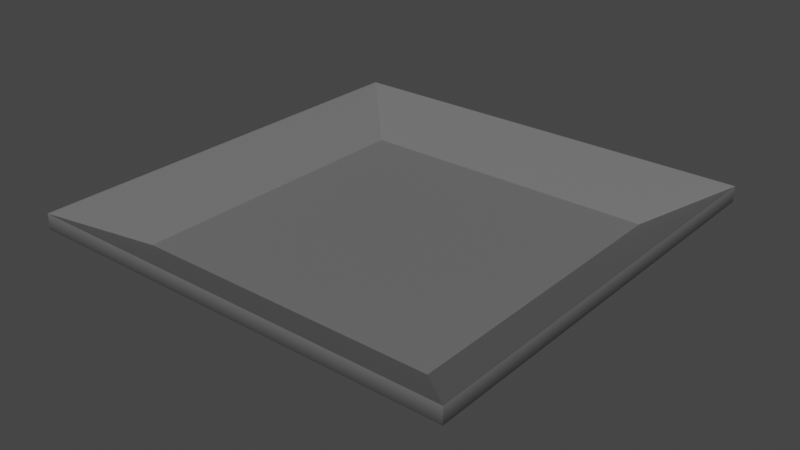 # Source: plate.blend  (saved by Blender 3.4.6; exported with 4.5.12 LTS)
import bpy
from mathutils import Matrix  # noqa: F401  (used for matrix-valued properties, if any)

bpy.ops.wm.read_factory_settings(use_empty=True)
scene = bpy.context.scene
scene.name = 'Scene'

# ---- collections
col_collection = bpy.data.collections.new('Collection'); scene.collection.children.link(col_collection)

# ---- materials (node trees are filled in below, after node groups)
mat_material = bpy.data.materials.new('Material')
mat_material.alpha_threshold = 0.0
mat_material.use_transparent_shadow = False
mat_material.roughness = 0.5
mat_material.line_color = (0.0, 0.0, 0.0, 1.0)

# ---- node groups
ng_auto_smooth = bpy.data.node_groups.new('Auto Smooth', 'GeometryNodeTree')
_s = ng_auto_smooth.interface.new_socket(name='Geometry', in_out='OUTPUT', socket_type='NodeSocketGeometry')
_s = ng_auto_smooth.interface.new_socket(name='Geometry', in_out='INPUT', socket_type='NodeSocketGeometry')
_s = ng_auto_smooth.interface.new_socket(name='Angle', in_out='INPUT', socket_type='NodeSocketFloat')
_s.subtype = 'ANGLE'
_s.min_value = 0.0
_s.max_value = 3.142
ng_auto_smooth.is_modifier = True
_N = ng_auto_smooth.nodes; _L = ng_auto_smooth.links
n0 = _N.new('NodeGroupOutput'); n0.name = 'Group Output'; n0.location = (480, -100)
n1 = _N.new('NodeGroupInput'); n1.name = 'Group Input'; n1.location = (-420, -300)
n2 = _N.new('NodeGroupInput'); n2.name = 'Group Input.001'; n2.location = (-60, -100)
n3 = _N.new('GeometryNodeSetShadeSmooth'); n3.name = 'Set Shade Smooth'; n3.location = (120, -100)
n3.domain = 'EDGE'
n4 = _N.new('GeometryNodeSetShadeSmooth'); n4.name = 'Set Shade Smooth.001'; n4.location = (300, -100)
n5 = _N.new('GeometryNodeInputMeshEdgeAngle'); n5.name = 'Edge Angle'; n5.location = (-420, -220)
n6 = _N.new('GeometryNodeInputEdgeSmooth'); n6.name = 'Is Edge Smooth'; n6.location = (-60, -160)
n7 = _N.new('GeometryNodeInputShadeSmooth'); n7.name = 'Is Face Smooth'; n7.location = (-240, -340)
n8 = _N.new('FunctionNodeBooleanMath'); n8.name = 'Boolean Math'; n8.location = (-60, -220)
n9 = _N.new('FunctionNodeCompare'); n9.name = 'Compare'; n9.location = (-240, -180)
n9.operation = 'LESS_EQUAL'
_L.new(n5.outputs[0], n9.inputs[0])
_L.new(n4.outputs[0], n0.inputs[0])
_L.new(n1.outputs[1], n9.inputs[1])
_L.new(n9.outputs[0], n8.inputs[0])
_L.new(n7.outputs[0], n8.inputs[1])
_L.new(n2.outputs[0], n3.inputs[0])
_L.new(n6.outputs[0], n3.inputs[1])
_L.new(n3.outputs[0], n4.inputs[0])
_L.new(n8.outputs[0], n3.inputs[2])
n0.is_active_output = True

# ---- material node trees
mat_material.use_nodes = True; mat_material.node_tree.nodes.clear()
_N = mat_material.node_tree.nodes; _L = mat_material.node_tree.links
n0 = _N.new('ShaderNodeOutputMaterial'); n0.name = 'Material Output'; n0.location = (300, 300)
n1 = _N.new('ShaderNodeBsdfPrincipled'); n1.name = 'Principled BSDF'; n1.location = (10, 300)
n1.distribution = 'GGX'
n1.subsurface_method = 'RANDOM_WALK_SKIN'
n1.inputs[0].default_value = (0.1574, 0.1574, 0.1574, 1.0)
n1.inputs[3].default_value = 1.45
n1.inputs[27].default_value = (0.0, 0.0, 0.0, 1.0)
n1.inputs[28].default_value = 1.0
_L.new(n1.outputs[0], n0.inputs[0])
n0.is_active_output = True

# ---- world
world_world = bpy.data.worlds.new('World'); scene.world = world_world
world_world.use_nodes = True; world_world.node_tree.nodes.clear()
_N = world_world.node_tree.nodes; _L = world_world.node_tree.links
n0 = _N.new('ShaderNodeOutputWorld'); n0.name = 'World Output'; n0.location = (300, 300)
n1 = _N.new('ShaderNodeBackground'); n1.name = 'Background'; n1.location = (10, 300)
n1.inputs[0].default_value = (0.05088, 0.05088, 0.05088, 1.0)
_L.new(n1.outputs[0], n0.inputs[0])
n0.is_active_output = True
world_world.color = (0.05088, 0.05088, 0.05088)
world_world.use_sun_shadow = False
world_world.sun_shadow_jitter_overblur = 0.0

# ---- meshes
me_cube = bpy.data.meshes.new('Cube')
me_cube.from_pydata([(0.797, 0.797, 5.437), (0.7202, 0.7202, 3.437), (0.797, -0.797, 5.437), (0.7202, -0.7202, 3.437), (-0.797, 0.797, 5.437), (-0.7202, 0.7202, 3.437), (-0.797, -0.797, 5.437), (-0.7202, -0.7202, 3.437), (-1.0, 1.0, -1.0), (-1.0, -1.0, -1.0), (1.0, 1.0, -1.0), (1.0, -1.0, -1.0), (1.0, -1.0, 1.0), (-1.0, -1.0, 1.0), (1.0, 1.0, 1.0), (-1.0, 1.0, 1.0)], [], [(0, 4, 6, 2), (11, 12, 13, 9), (9, 13, 15, 8), (5, 1, 3, 7), (10, 14, 12, 11), (8, 15, 14, 10), (5, 7, 9, 8), (1, 5, 8, 10), (7, 3, 11, 9), (3, 1, 10, 11), (2, 6, 13, 12), (0, 2, 12, 14), (6, 4, 15, 13), (4, 0, 14, 15)])
me_cube.polygons.foreach_set('use_smooth', [True] * 14)
_uv = me_cube.uv_layers.new(name='UVMap')
_uv.uv.foreach_set('vector', [0.6504, 0.5254, 0.8496, 0.5254, 0.8496, 0.7246, 0.6504, 0.7246, 0.375, 0.75, 0.625, 0.75, 0.625, 1.0, 0.375, 1.0, 0.375, 0.0, 0.625, 0.0, 0.625, 0.25, 0.375, 0.25, 0.16, 0.535, 0.34, 0.535, 0.34, 0.715, 0.16, 0.715, 0.375, 0.5, 0.625, 0.5, 0.625, 0.75, 0.375, 0.75, 0.375, 0.25, 0.625, 0.25, 0.625, 0.5, 0.375, 0.5, 0.16, 0.535, 0.16, 0.715, 0.125, 0.75, 0.125, 0.5, 0.34, 0.535, 0.16, 0.535, 0.125, 0.5, 0.375, 0.5, 0.16, 0.715, 0.34, 0.715, 0.375, 0.75, 0.125, 0.75, 0.34, 0.715, 0.34, 0.535, 0.375, 0.5, 0.375, 0.75, 0.6504, 0.7246, 0.8496, 0.7246, 0.875, 0.75, 0.625, 0.75, 0.6504, 0.5254, 0.6504, 0.7246, 0.625, 0.75, 0.625, 0.5, 0.8496, 0.7246, 0.8496, 0.5254, 0.875, 0.5, 0.875, 0.75, 0.8496, 0.5254, 0.6504, 0.5254, 0.625, 0.5, 0.875, 0.5])
me_cube.materials.append(mat_material)
me_cube.use_mirror_vertex_groups = False
me_cube.update()

# ---- objects
ob_cube = bpy.data.objects.new('Cube', me_cube)

# ---- transforms, parenting, visibility, modifiers, constraints
ob_cube.location = (0.0, 0.0, 0.0)
ob_cube.scale = (0.5952, 0.5952, -0.02167)
ob_cube.lock_rotations_4d = False
ob_cube.empty_display_type = 'ARROWS'
ob_cube.lineart.crease_threshold = 0.0
_m = ob_cube.modifiers.new('Auto Smooth', 'NODES')
_m.node_group = ng_auto_smooth
_gi = [s.identifier for s in ng_auto_smooth.interface.items_tree if s.item_type == 'SOCKET' and s.in_out == 'INPUT']
_m[_gi[1]] = 0.5236  # Angle

# ---- collection membership
col_collection.objects.link(ob_cube)

# ---- scene / render settings (as saved in the file)
scene.frame_start = 1; scene.frame_end = 250; scene.frame_set(1)
scene.render.engine = 'BLENDER_EEVEE_NEXT'
scene.cycles.sampling_pattern = 'TABULATED_SOBOL'
scene.cycles.use_light_tree = False
scene.view_settings.view_transform = 'Filmic'
bpy.context.view_layer.update()

# ---- added for rendering (the .blend has no active camera and no usable light): camera, sun
cam_auto = bpy.data.cameras.new('AutoCamera')
cam_auto.lens = 50.0
cam_auto.sensor_width = 36.0
cam_auto.clip_end = 1000.0
ob_auto_camera = bpy.data.objects.new('AutoCamera', cam_auto)
scene.collection.objects.link(ob_auto_camera)
ob_auto_camera.location = (1.56301, -1.87561, 1.20232)
ob_auto_camera.rotation_euler = (1.09748, -7.21219e-08, 0.694738)
scene.camera = ob_auto_camera
light_auto_sun = bpy.data.lights.new('AutoSun', 'SUN')
light_auto_sun.energy = 3.0
light_auto_sun.angle = 0.0523599
ob_auto_sun = bpy.data.objects.new('AutoSun', light_auto_sun)
scene.collection.objects.link(ob_auto_sun)
ob_auto_sun.rotation_euler = (0.872665, 0.174533, 0.523599)
bpy.context.view_layer.update()
